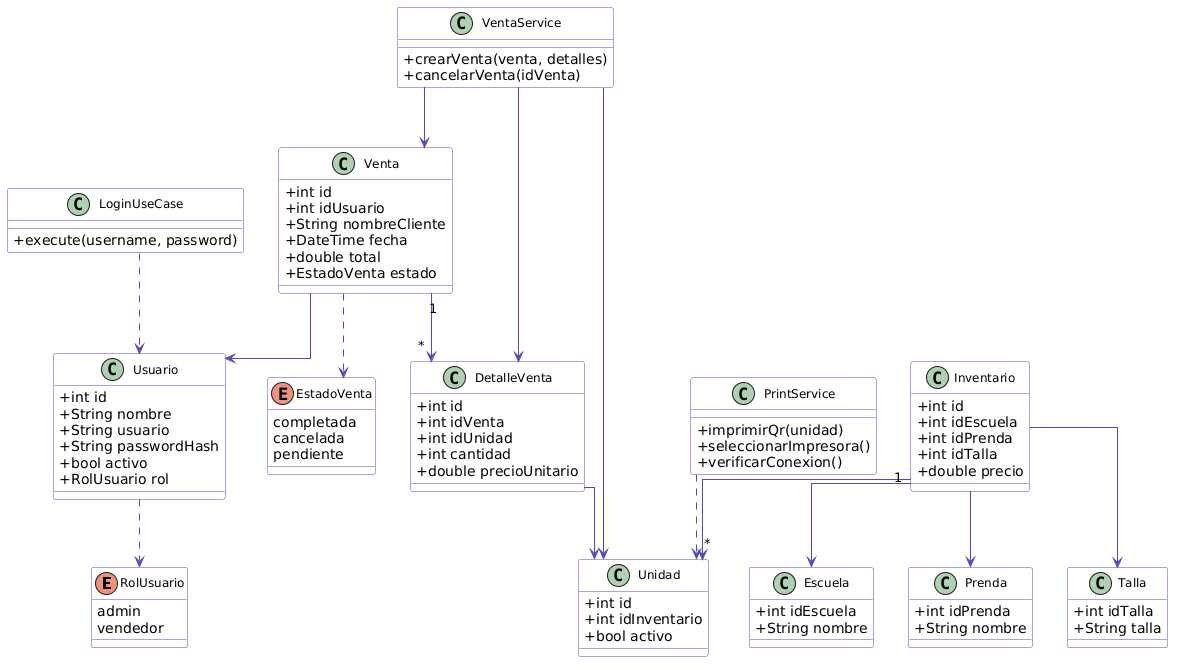

The diagram above was rendered by PlantUML. Its source (embedded in the PNG):
@startuml
skinparam classAttributeIconSize 0
skinparam classFontSize 12
skinparam classHeaderBackgroundColor #EEEDFE
skinparam classBorderColor #534AB7
skinparam classBackgroundColor #FFFFFF
skinparam arrowColor #534AB7
skinparam arrowThickness 1
skinparam linetype ortho

' ── ENUMS ──────────────────────────────────────────
enum RolUsuario {
  admin
  vendedor
}

enum EstadoVenta {
  completada
  cancelada
  pendiente
}

' ── MODELOS ────────────────────────────────────────
class Usuario {
  + int id
  + String nombre
  + String usuario
  + String passwordHash
  + bool activo
  + RolUsuario rol
}

class Escuela {
  + int idEscuela
  + String nombre
}

class Prenda {
  + int idPrenda
  + String nombre
}

class Talla {
  + int idTalla
  + String talla
}

class Inventario {
  + int id
  + int idEscuela
  + int idPrenda
  + int idTalla
  + double precio
}

class Unidad {
  + int id
  + int idInventario
  + bool activo
}

class Venta {
  + int id
  + int idUsuario
  + String nombreCliente
  + DateTime fecha
  + double total
  + EstadoVenta estado
}

class DetalleVenta {
  + int id
  + int idVenta
  + int idUnidad
  + int cantidad
  + double precioUnitario
}

' ── NEGOCIO ────────────────────────────────────────
class VentaService {
  + crearVenta(venta, detalles)
  + cancelarVenta(idVenta)
}

class LoginUseCase {
  + execute(username, password)
}

class PrintService {
  + imprimirQr(unidad)
  + seleccionarImpresora()
  + verificarConexion()
}

' ── AGRUPACIONES ───────────────────────────────────
together {
  class Escuela
  class Prenda
  class Talla
}

together {
  class Venta
  class DetalleVenta
}

together {
  class VentaService
  class LoginUseCase
  class PrintService
}

' ── RELACIONES MODELOS (sólidas — tiene/conoce) ────
Inventario --> Escuela
Inventario --> Prenda
Inventario --> Talla
Inventario "1" --> "*" Unidad
Venta --> Usuario
Venta "1" --> "*" DetalleVenta
DetalleVenta --> Unidad

' ── RELACIONES ENUMS (punteadas — usa como tipo) ───
Usuario ..> RolUsuario
Venta ..> EstadoVenta

' ── RELACIONES NEGOCIO → MODELOS ───────────────────
' Sólidas: guarda instancia como campo
VentaService --> Venta
VentaService --> DetalleVenta
VentaService --> Unidad

' Punteadas: recibe como parámetro, no guarda
LoginUseCase ..> Usuario
PrintService ..> Unidad
@enduml